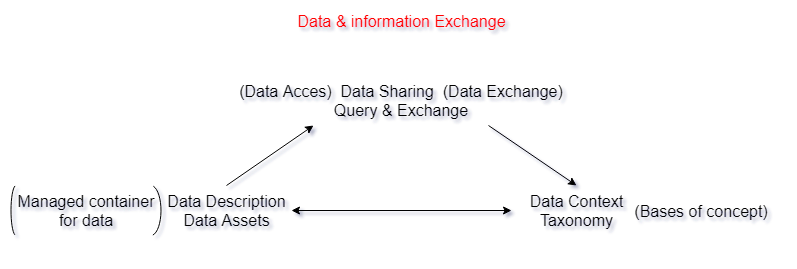

The diagram above was exported from draw.io. Its source (the exported page's mxGraphModel, read from the mxfile embedded in the PNG):
<mxGraphModel dx="996" dy="595" grid="1" gridSize="10" guides="1" tooltips="1" connect="1" arrows="1" fold="1" page="1" pageScale="1" pageWidth="827" pageHeight="1169" math="0" shadow="0">
  <root>
    <mxCell id="0" />
    <mxCell id="1" parent="0" />
    <mxCell id="EUuoOCPpBf0jv8p-aeaq-1" value="(Data Acces)&amp;nbsp; Data Sharing&amp;nbsp; (Data Exchange)&lt;br&gt;Query &amp;amp; Exchange&lt;br&gt;" style="text;html=1;strokeColor=none;fillColor=none;align=center;verticalAlign=middle;whiteSpace=wrap;rounded=0;fontSize=16;" parent="1" vertex="1">
      <mxGeometry x="245.5" y="155" width="350" height="50" as="geometry" />
    </mxCell>
    <mxCell id="EUuoOCPpBf0jv8p-aeaq-7" value="Data Description&lt;br&gt;Data Assets&lt;br&gt;&lt;br&gt;" style="text;html=1;strokeColor=none;fillColor=none;align=center;verticalAlign=top;whiteSpace=wrap;rounded=0;fontSize=16;" parent="1" vertex="1">
      <mxGeometry x="180.5" y="265" width="130" height="50" as="geometry" />
    </mxCell>
    <mxCell id="EUuoOCPpBf0jv8p-aeaq-8" value="Data Context&lt;br&gt;Taxonomy&lt;br&gt;" style="text;html=1;strokeColor=none;fillColor=none;align=center;verticalAlign=middle;whiteSpace=wrap;rounded=0;fontSize=16;" parent="1" vertex="1">
      <mxGeometry x="530.5" y="265" width="130" height="50" as="geometry" />
    </mxCell>
    <mxCell id="EUuoOCPpBf0jv8p-aeaq-9" value="Managed container for data&lt;br&gt;" style="text;html=1;strokeColor=none;fillColor=none;align=center;verticalAlign=top;whiteSpace=wrap;rounded=0;fontSize=16;" parent="1" vertex="1">
      <mxGeometry x="30.5" y="265" width="150" height="50" as="geometry" />
    </mxCell>
    <mxCell id="EUuoOCPpBf0jv8p-aeaq-11" value="" style="verticalLabelPosition=bottom;verticalAlign=top;html=1;shape=mxgraph.basic.arc;startAngle=0.5381563008489516;endAngle=0.9701167580878055;fontSize=16;" parent="1" vertex="1">
      <mxGeometry x="30.5" y="265" width="10" height="50" as="geometry" />
    </mxCell>
    <mxCell id="EUuoOCPpBf0jv8p-aeaq-12" value="" style="verticalLabelPosition=bottom;verticalAlign=top;html=1;shape=mxgraph.basic.arc;startAngle=0.5381563008489516;endAngle=0.9701167580878055;fontSize=16;rotation=180;" parent="1" vertex="1">
      <mxGeometry x="160.5" y="265" width="20" height="50" as="geometry" />
    </mxCell>
    <mxCell id="EUuoOCPpBf0jv8p-aeaq-13" value="(Bases of concept)&lt;br&gt;" style="text;html=1;strokeColor=none;fillColor=none;align=center;verticalAlign=top;whiteSpace=wrap;rounded=0;fontSize=16;" parent="1" vertex="1">
      <mxGeometry x="645.5" y="275" width="150" height="50" as="geometry" />
    </mxCell>
    <mxCell id="EUuoOCPpBf0jv8p-aeaq-16" value="" style="endArrow=classic;startArrow=classic;html=1;fontSize=16;entryX=0;entryY=0.5;entryDx=0;entryDy=0;exitX=1;exitY=0.5;exitDx=0;exitDy=0;" parent="1" source="EUuoOCPpBf0jv8p-aeaq-7" target="EUuoOCPpBf0jv8p-aeaq-8" edge="1">
      <mxGeometry width="50" height="50" relative="1" as="geometry">
        <mxPoint x="385.5" y="325" as="sourcePoint" />
        <mxPoint x="435.5" y="275" as="targetPoint" />
      </mxGeometry>
    </mxCell>
    <mxCell id="EUuoOCPpBf0jv8p-aeaq-17" value="" style="endArrow=classic;html=1;fontSize=16;exitX=0.5;exitY=0;exitDx=0;exitDy=0;entryX=0.25;entryY=1;entryDx=0;entryDy=0;" parent="1" source="EUuoOCPpBf0jv8p-aeaq-7" target="EUuoOCPpBf0jv8p-aeaq-1" edge="1">
      <mxGeometry width="50" height="50" relative="1" as="geometry">
        <mxPoint x="165.5" y="245" as="sourcePoint" />
        <mxPoint x="215.5" y="195" as="targetPoint" />
      </mxGeometry>
    </mxCell>
    <mxCell id="EUuoOCPpBf0jv8p-aeaq-18" value="" style="endArrow=classic;html=1;fontSize=16;exitX=0.75;exitY=1;exitDx=0;exitDy=0;entryX=0.5;entryY=0;entryDx=0;entryDy=0;" parent="1" source="EUuoOCPpBf0jv8p-aeaq-1" target="EUuoOCPpBf0jv8p-aeaq-8" edge="1">
      <mxGeometry width="50" height="50" relative="1" as="geometry">
        <mxPoint x="663.8571428571431" y="269.07142857142867" as="sourcePoint" />
        <mxPoint x="795.2857142857142" y="174.78571428571433" as="targetPoint" />
      </mxGeometry>
    </mxCell>
    <mxCell id="EUuoOCPpBf0jv8p-aeaq-20" value="&lt;font color=&quot;#ff0000&quot;&gt;Data &amp;amp; information Exchange&lt;br&gt;&lt;/font&gt;" style="text;html=1;strokeColor=none;fillColor=none;align=center;verticalAlign=middle;whiteSpace=wrap;rounded=0;fontSize=16;" parent="1" vertex="1">
      <mxGeometry x="305.5" y="90" width="230" height="20" as="geometry" />
    </mxCell>
  </root>
</mxGraphModel>